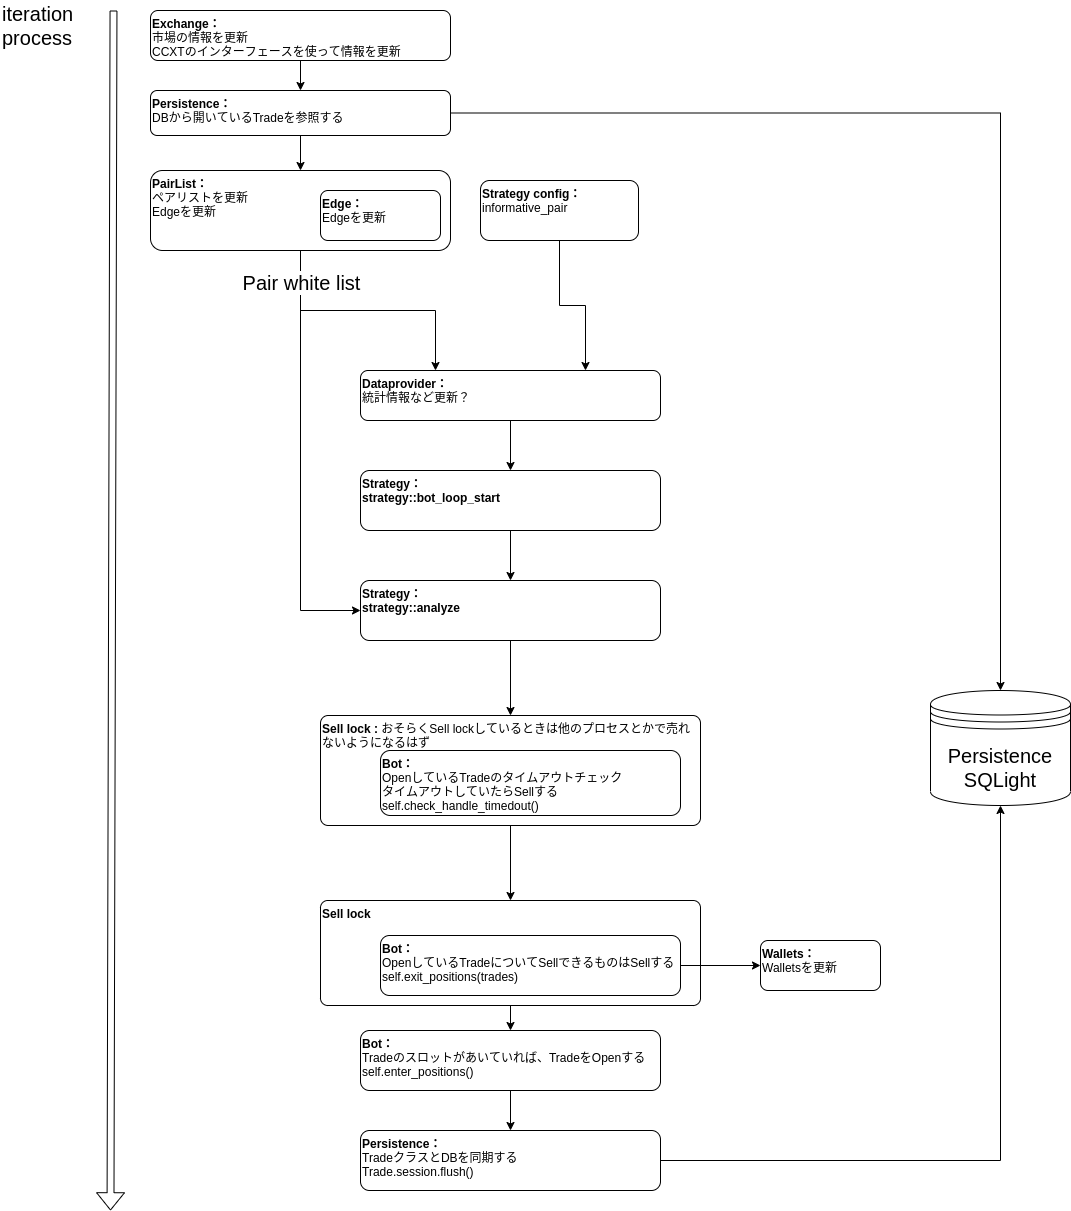

The diagram above was exported from draw.io. Its source (the exported page's mxGraphModel, read from the mxfile embedded in the PNG):
<mxGraphModel dx="2637" dy="1445" grid="1" gridSize="10" guides="1" tooltips="1" connect="1" arrows="1" fold="1" page="1" pageScale="1" pageWidth="827" pageHeight="1169" math="0" shadow="0">
  <root>
    <mxCell id="0" />
    <mxCell id="1" parent="0" />
    <mxCell id="2" style="edgeStyle=orthogonalEdgeStyle;rounded=0;orthogonalLoop=1;jettySize=auto;html=1;entryX=0.5;entryY=0;entryDx=0;entryDy=0;fontSize=20;" edge="1" source="3" target="27" parent="1">
      <mxGeometry relative="1" as="geometry" />
    </mxCell>
    <mxCell id="3" value="Sell lock : &lt;span style=&quot;font-weight: normal&quot;&gt;おそらくSell lockしているときは他のプロセスとかで売れないようになるはず&lt;/span&gt;" style="rounded=1;whiteSpace=wrap;html=1;align=left;verticalAlign=top;fontStyle=1;arcSize=7;" vertex="1" parent="1">
      <mxGeometry x="3170" y="995" width="380" height="110" as="geometry" />
    </mxCell>
    <mxCell id="4" value="" style="shape=flexArrow;endArrow=classic;html=1;width=6.8965517241379315;endSize=5.427586206896552;" edge="1" parent="1">
      <mxGeometry width="50" height="50" relative="1" as="geometry">
        <mxPoint x="2963" y="290" as="sourcePoint" />
        <mxPoint x="2960" y="1490" as="targetPoint" />
      </mxGeometry>
    </mxCell>
    <mxCell id="5" value="iteration&lt;br&gt;process" style="text;html=1;align=left;verticalAlign=middle;resizable=0;points=[];autosize=1;fontSize=20;" vertex="1" parent="1">
      <mxGeometry x="2850" y="280" width="90" height="50" as="geometry" />
    </mxCell>
    <mxCell id="6" value="Persistence&lt;br&gt;SQLight" style="shape=datastore;whiteSpace=wrap;html=1;fontSize=20;" vertex="1" parent="1">
      <mxGeometry x="3780" y="970" width="140" height="115" as="geometry" />
    </mxCell>
    <mxCell id="7" style="edgeStyle=orthogonalEdgeStyle;rounded=0;orthogonalLoop=1;jettySize=auto;html=1;entryX=0.5;entryY=0;entryDx=0;entryDy=0;fontSize=20;" edge="1" source="8" target="11" parent="1">
      <mxGeometry relative="1" as="geometry" />
    </mxCell>
    <mxCell id="8" value="Exchange：&lt;br&gt;&lt;span style=&quot;font-weight: normal&quot;&gt;市場の情報を更新&lt;br&gt;CCXTのインターフェースを使って情報を更新&lt;br&gt;&lt;/span&gt;" style="rounded=1;whiteSpace=wrap;html=1;align=left;verticalAlign=top;fontStyle=1" vertex="1" parent="1">
      <mxGeometry x="3000" y="290" width="300" height="50" as="geometry" />
    </mxCell>
    <mxCell id="9" value="" style="edgeStyle=orthogonalEdgeStyle;rounded=0;orthogonalLoop=1;jettySize=auto;html=1;fontSize=20;" edge="1" source="11" target="15" parent="1">
      <mxGeometry relative="1" as="geometry" />
    </mxCell>
    <mxCell id="10" style="edgeStyle=orthogonalEdgeStyle;rounded=0;orthogonalLoop=1;jettySize=auto;html=1;fontSize=20;" edge="1" source="11" target="6" parent="1">
      <mxGeometry relative="1" as="geometry" />
    </mxCell>
    <mxCell id="11" value="Persistence：&lt;br&gt;&lt;span style=&quot;font-weight: 400&quot;&gt;DBから開いているTradeを参照する&lt;/span&gt;" style="rounded=1;whiteSpace=wrap;html=1;align=left;verticalAlign=top;fontStyle=1" vertex="1" parent="1">
      <mxGeometry x="3000" y="370" width="300" height="45" as="geometry" />
    </mxCell>
    <mxCell id="12" style="edgeStyle=orthogonalEdgeStyle;rounded=0;orthogonalLoop=1;jettySize=auto;html=1;entryX=0.25;entryY=0;entryDx=0;entryDy=0;fontSize=20;" edge="1" source="15" target="17" parent="1">
      <mxGeometry relative="1" as="geometry" />
    </mxCell>
    <mxCell id="13" style="edgeStyle=orthogonalEdgeStyle;rounded=0;orthogonalLoop=1;jettySize=auto;html=1;entryX=0;entryY=0.5;entryDx=0;entryDy=0;fontSize=20;" edge="1" source="15" target="24" parent="1">
      <mxGeometry relative="1" as="geometry" />
    </mxCell>
    <mxCell id="14" value="Pair white list" style="edgeLabel;html=1;align=center;verticalAlign=middle;resizable=0;points=[];fontSize=20;" vertex="1" connectable="0" parent="13">
      <mxGeometry x="-0.9316" relative="1" as="geometry">
        <mxPoint y="16" as="offset" />
      </mxGeometry>
    </mxCell>
    <mxCell id="15" value="PairList：&lt;br&gt;&lt;span style=&quot;font-weight: normal&quot;&gt;ペアリストを更新&lt;br&gt;Edgeを更新&lt;/span&gt;" style="rounded=1;whiteSpace=wrap;html=1;align=left;verticalAlign=top;fontStyle=1" vertex="1" parent="1">
      <mxGeometry x="3000" y="450" width="300" height="80" as="geometry" />
    </mxCell>
    <mxCell id="16" style="edgeStyle=orthogonalEdgeStyle;rounded=0;orthogonalLoop=1;jettySize=auto;html=1;fontSize=20;" edge="1" source="17" target="22" parent="1">
      <mxGeometry relative="1" as="geometry" />
    </mxCell>
    <mxCell id="17" value="Dataprovider：&lt;br&gt;&lt;span style=&quot;font-weight: normal&quot;&gt;統計情報など更新？&lt;/span&gt;" style="rounded=1;whiteSpace=wrap;html=1;align=left;verticalAlign=top;fontStyle=1" vertex="1" parent="1">
      <mxGeometry x="3210" y="650" width="300" height="50" as="geometry" />
    </mxCell>
    <mxCell id="18" style="edgeStyle=orthogonalEdgeStyle;rounded=0;orthogonalLoop=1;jettySize=auto;html=1;entryX=0.75;entryY=0;entryDx=0;entryDy=0;fontSize=20;" edge="1" source="19" target="17" parent="1">
      <mxGeometry relative="1" as="geometry" />
    </mxCell>
    <mxCell id="19" value="Strategy config：&lt;br&gt;&lt;span style=&quot;font-weight: 400&quot;&gt;informative_pair&lt;/span&gt;" style="rounded=1;whiteSpace=wrap;html=1;align=left;verticalAlign=top;fontStyle=1" vertex="1" parent="1">
      <mxGeometry x="3330" y="460" width="158" height="60" as="geometry" />
    </mxCell>
    <mxCell id="20" value="Edge：&lt;br&gt;&lt;span style=&quot;font-weight: 400&quot;&gt;Edgeを更新&lt;/span&gt;" style="rounded=1;whiteSpace=wrap;html=1;align=left;verticalAlign=top;fontStyle=1" vertex="1" parent="1">
      <mxGeometry x="3170" y="470" width="120" height="50" as="geometry" />
    </mxCell>
    <mxCell id="21" style="edgeStyle=orthogonalEdgeStyle;rounded=0;orthogonalLoop=1;jettySize=auto;html=1;entryX=0.5;entryY=0;entryDx=0;entryDy=0;fontSize=20;" edge="1" source="22" target="24" parent="1">
      <mxGeometry relative="1" as="geometry" />
    </mxCell>
    <mxCell id="22" value="Strategy：&lt;br&gt;strategy::bot_loop_start" style="rounded=1;whiteSpace=wrap;html=1;align=left;verticalAlign=top;fontStyle=1" vertex="1" parent="1">
      <mxGeometry x="3210" y="750" width="300" height="60" as="geometry" />
    </mxCell>
    <mxCell id="23" style="edgeStyle=orthogonalEdgeStyle;rounded=0;orthogonalLoop=1;jettySize=auto;html=1;entryX=0.5;entryY=0;entryDx=0;entryDy=0;fontSize=20;" edge="1" source="24" target="3" parent="1">
      <mxGeometry relative="1" as="geometry" />
    </mxCell>
    <mxCell id="24" value="Strategy：&lt;br&gt;strategy::analyze" style="rounded=1;whiteSpace=wrap;html=1;align=left;verticalAlign=top;fontStyle=1" vertex="1" parent="1">
      <mxGeometry x="3210" y="860" width="300" height="60" as="geometry" />
    </mxCell>
    <mxCell id="25" value="Bot：&lt;br&gt;&lt;span style=&quot;font-weight: normal&quot;&gt;OpenしているTradeのタイムアウ&lt;/span&gt;&lt;span style=&quot;font-weight: normal&quot;&gt;トチェック&lt;br&gt;タイムアウトしていたらSellする&lt;/span&gt;&lt;br&gt;&lt;span style=&quot;font-weight: 400&quot;&gt;self.check_handle_timedout()&lt;/span&gt;" style="rounded=1;whiteSpace=wrap;html=1;align=left;verticalAlign=top;fontStyle=1" vertex="1" parent="1">
      <mxGeometry x="3230" y="1030" width="300" height="65" as="geometry" />
    </mxCell>
    <mxCell id="26" style="edgeStyle=orthogonalEdgeStyle;rounded=0;orthogonalLoop=1;jettySize=auto;html=1;fontSize=20;" edge="1" source="27" target="31" parent="1">
      <mxGeometry relative="1" as="geometry" />
    </mxCell>
    <mxCell id="27" value="Sell lock" style="rounded=1;whiteSpace=wrap;html=1;align=left;verticalAlign=top;fontStyle=1;arcSize=7;" vertex="1" parent="1">
      <mxGeometry x="3170" y="1180" width="380" height="105" as="geometry" />
    </mxCell>
    <mxCell id="28" style="edgeStyle=orthogonalEdgeStyle;rounded=0;orthogonalLoop=1;jettySize=auto;html=1;fontSize=20;" edge="1" source="29" target="34" parent="1">
      <mxGeometry relative="1" as="geometry" />
    </mxCell>
    <mxCell id="29" value="Bot：&lt;br&gt;&lt;span style=&quot;font-weight: normal&quot;&gt;OpenしているTradeについてSellできるものはSellする&lt;/span&gt;&lt;br&gt;&lt;span style=&quot;font-weight: 400&quot;&gt;self.exit_positions(trades)&lt;br&gt;&lt;/span&gt;" style="rounded=1;whiteSpace=wrap;html=1;align=left;verticalAlign=top;fontStyle=1" vertex="1" parent="1">
      <mxGeometry x="3230" y="1215" width="300" height="60" as="geometry" />
    </mxCell>
    <mxCell id="30" style="edgeStyle=orthogonalEdgeStyle;rounded=0;orthogonalLoop=1;jettySize=auto;html=1;fontSize=20;" edge="1" source="31" target="33" parent="1">
      <mxGeometry relative="1" as="geometry" />
    </mxCell>
    <mxCell id="31" value="Bot：&lt;br&gt;&lt;span style=&quot;font-weight: 400&quot;&gt;Tradeのスロットがあいていれば、TradeをOpenする&lt;/span&gt;&lt;br&gt;&lt;span style=&quot;font-weight: 400&quot;&gt;self.enter_positions()&lt;/span&gt;" style="rounded=1;whiteSpace=wrap;html=1;align=left;verticalAlign=top;fontStyle=1" vertex="1" parent="1">
      <mxGeometry x="3210" y="1310" width="300" height="60" as="geometry" />
    </mxCell>
    <mxCell id="32" style="edgeStyle=orthogonalEdgeStyle;rounded=0;orthogonalLoop=1;jettySize=auto;html=1;entryX=0.5;entryY=1;entryDx=0;entryDy=0;fontSize=20;" edge="1" source="33" target="6" parent="1">
      <mxGeometry relative="1" as="geometry" />
    </mxCell>
    <mxCell id="33" value="Persistence：&lt;br&gt;&lt;span style=&quot;font-weight: normal&quot;&gt;TradeクラスとDBを同期する&lt;/span&gt;&lt;br&gt;&lt;span style=&quot;font-weight: 400&quot;&gt;Trade.session.flush()&lt;/span&gt;" style="rounded=1;whiteSpace=wrap;html=1;align=left;verticalAlign=top;fontStyle=1" vertex="1" parent="1">
      <mxGeometry x="3210" y="1410" width="300" height="60" as="geometry" />
    </mxCell>
    <mxCell id="34" value="Wallets：&lt;br&gt;&lt;span style=&quot;font-weight: normal&quot;&gt;Walletsを更新&lt;/span&gt;" style="rounded=1;whiteSpace=wrap;html=1;align=left;verticalAlign=top;fontStyle=1" vertex="1" parent="1">
      <mxGeometry x="3610" y="1220" width="120" height="50" as="geometry" />
    </mxCell>
  </root>
</mxGraphModel>